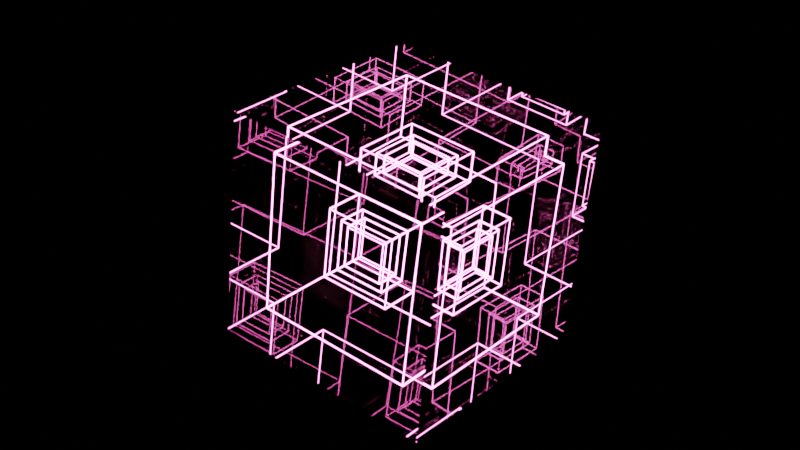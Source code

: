 # Source: cubemvt.blend  (saved by Blender 2.83.19; exported with 4.5.12 LTS)
import bpy
from mathutils import Matrix  # noqa: F401  (used for matrix-valued properties, if any)

bpy.ops.wm.read_factory_settings(use_empty=True)
scene = bpy.context.scene
scene.name = 'Scene'

# ---- collections
col_collection = bpy.data.collections.new('Collection'); scene.collection.children.link(col_collection)

# ---- materials (node trees are filled in below, after node groups)
mat_material_001 = bpy.data.materials.new('Material.001')
mat_material_001.use_transparent_shadow = False
mat_material_002 = bpy.data.materials.new('Material.002')
mat_material_002.use_transparent_shadow = False
mat_material_002.use_raytrace_refraction = True
mat_material_002.use_screen_refraction = True
mat_material_002.thickness_mode = 'SLAB'

# ---- material node trees
mat_material_001.use_nodes = True; mat_material_001.node_tree.nodes.clear()
_N = mat_material_001.node_tree.nodes; _L = mat_material_001.node_tree.links
n0 = _N.new('ShaderNodeOutputMaterial'); n0.name = 'Material Output'; n0.location = (300, 300)
n1 = _N.new('ShaderNodeEmission'); n1.name = 'Emission'; n1.location = (10, 300)
n1.inputs[0].default_value = (1.0, 0.109, 0.4682, 1.0)
n1.inputs[1].default_value = 50.0
_L.new(n1.outputs[0], n0.inputs[0])
n0.is_active_output = True
mat_material_002.use_nodes = True; mat_material_002.node_tree.nodes.clear()
_N = mat_material_002.node_tree.nodes; _L = mat_material_002.node_tree.links
n0 = _N.new('ShaderNodeOutputMaterial'); n0.name = 'Material Output'; n0.location = (300, 300)
n1 = _N.new('ShaderNodeBsdfPrincipled'); n1.name = 'Principled BSDF'; n1.location = (10, 300)
n1.distribution = 'GGX'
n1.subsurface_method = 'BURLEY'
n1.inputs[2].default_value = 0.0
n1.inputs[3].default_value = 1.45
n1.inputs[18].default_value = 1.0
n1.inputs[27].default_value = (0.0, 0.0, 0.0, 1.0)
n1.inputs[28].default_value = 1.0
_L.new(n1.outputs[0], n0.inputs[0])
n0.is_active_output = True

# ---- world
world_world = bpy.data.worlds.new('World'); scene.world = world_world
world_world.use_nodes = True; world_world.node_tree.nodes.clear()
_N = world_world.node_tree.nodes; _L = world_world.node_tree.links
n0 = _N.new('ShaderNodeOutputWorld'); n0.name = 'World Output'; n0.location = (300, 300)
n1 = _N.new('ShaderNodeBackground'); n1.name = 'Background'; n1.location = (10, 300)
n1.inputs[0].default_value = (0.0, 0.0, 0.0, 1.0)
_L.new(n1.outputs[0], n0.inputs[0])
n0.is_active_output = True
world_world.color = (0.05088, 0.05088, 0.05088)
world_world.use_sun_shadow = False
world_world.sun_shadow_jitter_overblur = 0.0

# ---- cameras
cam_camera = bpy.data.cameras.new('Camera')
cam_camera.clip_end = 100.0
cam_camera.lens = 60.0
cam_camera.ortho_scale = 9.814

# ---- meshes
me_cube_001 = bpy.data.meshes.new('Cube.001')
me_cube_001.from_pydata([(-1.0, -1.0, -1.0), (-1.0, -1.0, 1.0), (-1.0, 1.0, -1.0), (-1.0, 1.0, 1.0), (1.0, -1.0, -1.0), (1.0, -1.0, 1.0), (1.0, 1.0, -1.0), (1.0, 1.0, 1.0)], [], [(0, 1, 3, 2), (2, 3, 7, 6), (6, 7, 5, 4), (4, 5, 1, 0), (2, 6, 4, 0), (7, 3, 1, 5)])
_uv = me_cube_001.uv_layers.new(name='UVMap')
_uv.uv.foreach_set('vector', [0.375, 0.0, 0.625, 0.0, 0.625, 0.25, 0.375, 0.25, 0.375, 0.25, 0.625, 0.25, 0.625, 0.5, 0.375, 0.5, 0.375, 0.5, 0.625, 0.5, 0.625, 0.75, 0.375, 0.75, 0.375, 0.75, 0.625, 0.75, 0.625, 1.0, 0.375, 1.0, 0.125, 0.5, 0.375, 0.5, 0.375, 0.75, 0.125, 0.75, 0.625, 0.5, 0.875, 0.5, 0.875, 0.75, 0.625, 0.75])
me_cube_001.materials.append(mat_material_001)
me_cube_001.use_remesh_fix_poles = True
me_cube_001.use_remesh_preserve_attributes = False
me_cube_001.use_mirror_vertex_groups = False
me_cube_001.update()
me_cube_002 = bpy.data.meshes.new('Cube.002')
me_cube_002.from_pydata([(-1.0, -1.0, -1.0), (-1.0, -1.0, 1.0), (-1.0, 1.0, -1.0), (-1.0, 1.0, 1.0), (1.0, -1.0, -1.0), (1.0, -1.0, 1.0), (1.0, 1.0, -1.0), (1.0, 1.0, 1.0)], [], [(0, 1, 3, 2), (2, 3, 7, 6), (6, 7, 5, 4), (4, 5, 1, 0), (2, 6, 4, 0), (7, 3, 1, 5)])
_uv = me_cube_002.uv_layers.new(name='UVMap')
_uv.uv.foreach_set('vector', [0.375, 0.0, 0.625, 0.0, 0.625, 0.25, 0.375, 0.25, 0.375, 0.25, 0.625, 0.25, 0.625, 0.5, 0.375, 0.5, 0.375, 0.5, 0.625, 0.5, 0.625, 0.75, 0.375, 0.75, 0.375, 0.75, 0.625, 0.75, 0.625, 1.0, 0.375, 1.0, 0.125, 0.5, 0.375, 0.5, 0.375, 0.75, 0.125, 0.75, 0.625, 0.5, 0.875, 0.5, 0.875, 0.75, 0.625, 0.75])
me_cube_002.materials.append(mat_material_002)
me_cube_002.use_remesh_fix_poles = True
me_cube_002.use_remesh_preserve_attributes = False
me_cube_002.use_mirror_vertex_groups = False
me_cube_002.update()

# ---- objects
ob_camera = bpy.data.objects.new('Camera', cam_camera)
ob_cube = bpy.data.objects.new('Cube', me_cube_001)
ob_cube_001 = bpy.data.objects.new('Cube.001', me_cube_002)

# ---- transforms, parenting, visibility, modifiers, constraints
ob_camera.location = (9.779, -9.36, 6.466)
ob_camera.rotation_euler = (1.129, 0.0, 0.8149)
ob_camera.scale = (1.803, 1.803, 1.803)
ob_camera.lock_rotations_4d = False
ob_camera.empty_display_type = 'ARROWS'
ob_camera.color = (0.0, 0.0, 0.0, 0.0)
ob_camera.display_type = 'WIRE'
ob_camera.lineart.crease_threshold = 0.0
ob_cube.parent = ob_cube_001
ob_cube.matrix_parent_inverse = Matrix(((0.7119, -0.0, 0.0, -0.0), (-0.0, 0.7119, -0.0, 0.0), (0.0, -0.0, 0.7119, -0.0), (-0.0, 0.0, -0.0, 1.0)))
ob_cube.location = (0.0, 0.0, 0.0)
ob_cube.lineart.crease_threshold = 0.0
_m = ob_cube.modifiers.new('Solidify', 'SOLIDIFY')
_m.thickness = 2.277
_m = ob_cube.modifiers.new('Solidify.001', 'SOLIDIFY')
_m.thickness = 1.3
_m = ob_cube.modifiers.new('Wireframe', 'WIREFRAME')
ob_cube_001.location = (0.0, 0.0, 0.0)
ob_cube_001.rotation_euler = (4.843, 4.843, 0.0)
ob_cube_001.scale = (1.405, 1.405, 1.405)
ob_cube_001.lineart.crease_threshold = 0.0

# ---- collection membership
col_collection.objects.link(ob_camera)
col_collection.objects.link(ob_cube)
col_collection.objects.link(ob_cube_001)

# ---- scene / render settings (as saved in the file)
scene.camera = ob_camera
scene.frame_start = 1; scene.frame_end = 96; scene.frame_set(74)
scene.render.engine = 'BLENDER_EEVEE_NEXT'
scene.render.image_settings.file_format = 'FFMPEG'
scene.render.image_settings.color_mode = 'RGB'
scene.render.use_motion_blur = True
scene.cycles.use_denoising = False
scene.cycles.samples = 128
scene.cycles.sampling_pattern = 'TABULATED_SOBOL'
scene.cycles.use_adaptive_sampling = False
scene.cycles.use_light_tree = False
scene.eevee.use_raytracing = True
scene.view_settings.view_transform = 'Filmic'
bpy.context.view_layer.update()
